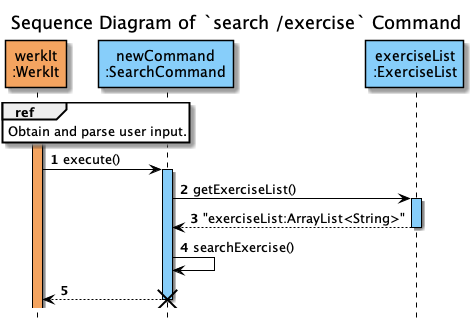

The diagram above was rendered by PlantUML. Its source (embedded in the PNG):
@startuml
'https://plantuml.com/sequence-diagram
!include ../../Style.puml
hide footbox
autonumber

title Sequence Diagram of `search /exercise` Command

participant "werkIt\n:WerkIt" AS WerkIt #Sandybrown

ref over WerkIt
Obtain and parse user input.
end


participant "newCommand\n:SearchCommand" AS newCommand  #LightSkyBlue
participant "exerciseList\n:ExerciseList" AS ExerciseList   #LightSkyBlue

activate WerkIt #Sandybrown


WerkIt -> newCommand : execute()
activate newCommand #LightSkyBlue
newCommand -> ExerciseList : getExerciseList()
activate ExerciseList   #LightSkyBlue

newCommand <-- ExerciseList : "exerciseList:ArrayList<String>"
deactivate ExerciseList

newCommand -> newCommand : searchExercise()
newCommand --> WerkIt
deactivate newCommand

destroy newCommand
@enduml